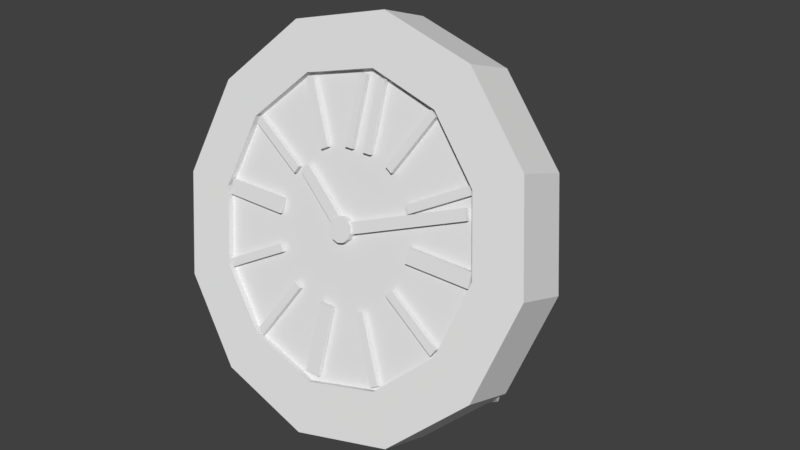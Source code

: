 # Source: StandingClock.blend  (saved by Blender 2.79.0; exported with 4.5.12 LTS)
import bpy
from mathutils import Matrix  # noqa: F401  (used for matrix-valued properties, if any)

bpy.ops.wm.read_factory_settings(use_empty=True)
scene = bpy.context.scene
scene.name = 'Scene'

# ---- collections
col_collection_1 = bpy.data.collections.new('Collection 1'); scene.collection.children.link(col_collection_1)

# ---- materials (node trees are filled in below, after node groups)
mat_material_002 = bpy.data.materials.new('Material.002')
mat_material_002.alpha_threshold = 0.0
mat_material_002.use_transparent_shadow = False
mat_material_002.roughness = 0.5
mat_material_001 = bpy.data.materials.new('Material.001')
mat_material_001.alpha_threshold = 0.0
mat_material_001.use_transparent_shadow = False
mat_material_001.roughness = 0.5
mat_material_003 = bpy.data.materials.new('Material.003')
mat_material_003.alpha_threshold = 0.0
mat_material_003.use_transparent_shadow = False
mat_material_003.roughness = 0.5

# ---- material node trees

# ---- world
world_world = bpy.data.worlds.new('World'); scene.world = world_world
world_world.color = (0.05088, 0.05088, 0.05088)
world_world.use_sun_shadow = False
world_world.sun_shadow_jitter_overblur = 0.0
world_world.cycles.sampling_method = 'MANUAL'

# ---- meshes
me_circle_002 = bpy.data.meshes.new('Circle.002')
me_circle_002.from_pydata([(0.0, 1.0, 0.0), (-0.5, 0.866, 0.0), (-0.866, 0.5, 0.0), (-1.0, -4.371e-08, 0.0), (-0.866, -0.5, 0.0), (-0.5, -0.866, 0.0), (-1.51e-07, -1.0, 0.0), (0.5, -0.866, 0.0), (0.866, -0.5, 0.0), (1.0, -4.649e-07, 0.0), (0.866, 0.5, 0.0), (0.5, 0.866, 0.0), (-0.3712, 0.643, 0.0), (-3.576e-08, 0.7424, 0.0), (-0.643, 0.3712, 0.0), (-0.7424, -2.782e-08, 0.0), (-0.643, -0.3712, 0.0), (-0.3712, -0.643, 0.0), (-1.192e-07, -0.7424, 0.0), (0.3712, -0.643, 0.0), (0.643, -0.3712, 0.0), (0.7424, -3.417e-07, 0.0), (0.643, 0.3712, 0.0), (0.3712, 0.643, 0.0), (-0.3712, 0.643, 0.3408), (-3.576e-08, 0.7424, 0.3408), (-0.643, 0.3712, 0.3408), (-0.7424, -2.782e-08, 0.3408), (-0.643, -0.3712, 0.3408), (-0.3712, -0.643, 0.3408), (-1.192e-07, -0.7424, 0.3408), (0.3712, -0.643, 0.3408), (0.643, -0.3712, 0.3408), (0.7424, -3.417e-07, 0.3408), (0.643, 0.3712, 0.3408), (0.3712, 0.643, 0.3408), (-0.5, 0.866, 0.3408), (0.0, 1.0, 0.3408), (-0.866, 0.5, 0.3408), (-1.0, -4.371e-08, 0.3408), (-0.866, -0.5, 0.3408), (-0.5, -0.866, 0.3408), (-1.51e-07, -1.0, 0.3408), (0.5, -0.866, 0.3408), (0.866, -0.5, 0.3408), (1.0, -4.649e-07, 0.3408), (0.866, 0.5, 0.3408), (0.5, 0.866, 0.3408), (-7.748e-08, -3.457e-06, 0.3408), (-0.3712, 0.643, 0.3883), (-3.576e-08, 0.7424, 0.3883), (-0.643, 0.3712, 0.3883), (-0.7424, -2.782e-08, 0.3883), (-0.643, -0.3712, 0.3883), (-0.3712, -0.643, 0.3883), (-1.192e-07, -0.7424, 0.3883), (0.3712, -0.643, 0.3883), (0.643, -0.3712, 0.3883), (0.7424, -3.417e-07, 0.3883), (0.643, 0.3712, 0.3883), (0.3712, 0.643, 0.3883), (-0.5, 0.866, 0.3883), (0.0, 1.0, 0.3883), (-0.866, 0.5, 0.3883), (-1.0, -4.371e-08, 0.3883), (-0.866, -0.5, 0.3883), (-0.5, -0.866, 0.3883), (-1.51e-07, -1.0, 0.3883), (0.5, -0.866, 0.3883), (0.866, -0.5, 0.3883), (1.0, -4.649e-07, 0.3883), (0.866, 0.5, 0.3883), (0.5, 0.866, 0.3883), (0.03219, 0.7087, 0.3477), (0.03219, 0.7087, 0.3755), (0.07389, 0.7087, 0.3477), (0.07389, 0.7087, 0.3755), (0.03219, 0.3686, 0.3477), (0.03219, 0.3686, 0.3755), (0.07389, 0.3686, 0.3477), (0.07389, 0.3686, 0.3755), (-0.6158, -0.3796, 0.3477), (-0.6158, -0.3796, 0.3755), (-0.6366, -0.3435, 0.3477), (-0.6366, -0.3435, 0.3755), (-0.3212, -0.2095, 0.3477), (-0.3212, -0.2095, 0.3755), (-0.3421, -0.1734, 0.3477), (-0.3421, -0.1734, 0.3755), (-0.3435, -0.6366, 0.3477), (-0.3435, -0.6366, 0.3755), (-0.3796, -0.6158, 0.3477), (-0.3796, -0.6158, 0.3755), (-0.1734, -0.3421, 0.3477), (-0.1734, -0.3421, 0.3755), (-0.2095, -0.3212, 0.3477), (-0.2095, -0.3212, 0.3755), (0.3796, -0.6158, 0.3477), (0.3796, -0.6158, 0.3755), (0.3435, -0.6366, 0.3477), (0.3435, -0.6366, 0.3755), (0.2095, -0.3212, 0.3477), (0.2095, -0.3212, 0.3755), (0.1734, -0.3421, 0.3477), (0.1734, -0.3421, 0.3755), (0.6366, -0.3435, 0.3477), (0.6366, -0.3435, 0.3755), (0.6158, -0.3796, 0.3477), (0.6158, -0.3796, 0.3755), (0.3421, -0.1734, 0.3477), (0.3421, -0.1734, 0.3755), (0.3212, -0.2095, 0.3477), (0.3212, -0.2095, 0.3755), (0.6158, 0.3796, 0.3477), (0.6158, 0.3796, 0.3755), (0.6366, 0.3435, 0.3477), (0.6366, 0.3435, 0.3755), (0.3212, 0.2095, 0.3477), (0.3212, 0.2095, 0.3755), (0.3421, 0.1734, 0.3477), (0.3421, 0.1734, 0.3755), (0.3435, 0.6366, 0.3477), (0.3435, 0.6366, 0.3755), (0.3796, 0.6158, 0.3477), (0.3796, 0.6158, 0.3755), (0.1734, 0.3421, 0.3477), (0.1734, 0.3421, 0.3755), (0.2095, 0.3212, 0.3477), (0.2095, 0.3212, 0.3755), (-0.3796, 0.6158, 0.3477), (-0.3796, 0.6158, 0.3755), (-0.3435, 0.6366, 0.3477), (-0.3435, 0.6366, 0.3755), (-0.2095, 0.3212, 0.3477), (-0.2095, 0.3212, 0.3755), (-0.1734, 0.3421, 0.3477), (-0.1734, 0.3421, 0.3755), (-0.6366, 0.3435, 0.3477), (-0.6366, 0.3435, 0.3755), (-0.6158, 0.3796, 0.3477), (-0.6158, 0.3796, 0.3755), (-0.3421, 0.1734, 0.3477), (-0.3421, 0.1734, 0.3755), (-0.3212, 0.2095, 0.3477), (-0.3212, 0.2095, 0.3755), (0.3846, -0.03707, 0.3477), (0.3846, -0.03707, 0.3755), (0.3846, 0.03707, 0.3477), (0.3846, 0.03707, 0.3755), (0.7248, -0.03707, 0.3477), (0.7248, -0.03707, 0.3755), (0.7248, 0.03707, 0.3477), (0.7248, 0.03707, 0.3755), (-0.7231, -0.03707, 0.3477), (-0.7231, -0.03707, 0.3755), (-0.7231, 0.03707, 0.3477), (-0.7231, 0.03707, 0.3755), (-0.3829, -0.03707, 0.3477), (-0.3829, -0.03707, 0.3755), (-0.3829, 0.03707, 0.3477), (-0.3829, 0.03707, 0.3755), (-0.07392, 0.7087, 0.3477), (-0.07392, 0.7087, 0.3755), (-0.03222, 0.7087, 0.3477), (-0.03222, 0.7087, 0.3755), (-0.07392, 0.3686, 0.3477), (-0.07392, 0.3686, 0.3755), (-0.03222, 0.3686, 0.3477), (-0.03222, 0.3686, 0.3755), (-0.03817, -0.3619, 0.3477), (-0.03817, -0.3619, 0.3755), (0.03817, -0.3619, 0.3477), (0.03817, -0.3619, 0.3755), (-0.03817, -0.702, 0.3477), (-0.03817, -0.702, 0.3755), (0.03817, -0.702, 0.3477), (0.03817, -0.702, 0.3755), (0.01655, 0.02219, 0.3477), (0.01655, 0.02219, 0.3755), (-0.01646, -0.02226, 0.3477), (-0.01646, -0.02226, 0.3755), (-0.2716, 0.2361, 0.3477), (-0.2716, 0.2361, 0.3755), (-0.3046, 0.1917, 0.3477), (-0.3046, 0.1917, 0.3755), (0.01044, -0.02564, 0.3477), (0.01044, -0.02564, 0.3755), (-0.01064, 0.02556, 0.3477), (-0.01064, 0.02556, 0.3755), (0.6448, 0.2355, 0.3477), (0.6448, 0.2355, 0.3755), (0.6237, 0.2867, 0.3477), (0.6237, 0.2867, 0.3755), (3.725e-09, 0.0623, 0.3294), (-0.03115, 0.05395, 0.3294), (-0.05395, 0.03115, 0.3294), (-0.0623, 0.0, 0.3294), (-0.05395, -0.03115, 0.3294), (-0.03115, -0.05395, 0.3294), (-7.451e-09, -0.0623, 0.3294), (0.03115, -0.05395, 0.3294), (0.05395, -0.03115, 0.3294), (0.0623, -5.96e-08, 0.3294), (0.05395, 0.03115, 0.3294), (0.03115, 0.05395, 0.3294), (-0.03115, 0.05395, 0.3874), (3.725e-09, 0.0623, 0.3874), (-0.05395, 0.03115, 0.3874), (-0.0623, 0.0, 0.3874), (-0.05395, -0.03115, 0.3874), (-0.03115, -0.05395, 0.3874), (-7.451e-09, -0.0623, 0.3874), (0.03115, -0.05395, 0.3874), (0.05395, -0.03115, 0.3874), (0.0623, -5.96e-08, 0.3874), (0.05395, 0.03115, 0.3874), (0.03115, 0.05395, 0.3874), (-0.5145, -0.7189, -0.8422), (-0.5462, -0.7738, -0.7505), (-0.1778, -0.1357, 0.03027), (-0.2094, -0.1905, 0.122), (-0.4347, -0.765, -0.8422), (-0.4664, -0.8199, -0.7505), (-0.09795, -0.1818, 0.03027), (-0.1296, -0.2366, 0.122), (0.4305, -0.765, -0.8422), (0.4622, -0.8199, -0.7505), (0.09376, -0.1818, 0.03027), (0.1254, -0.2366, 0.122), (0.5103, -0.7189, -0.8422), (0.542, -0.7738, -0.7505), (0.1736, -0.1357, 0.03027), (0.2052, -0.1905, 0.122)], [], [(12, 13, 23, 22, 21, 20, 19, 18, 17, 16, 15, 14), (12, 1, 0, 13), (14, 2, 1, 12), (15, 3, 2, 14), (16, 4, 3, 15), (17, 5, 4, 16), (18, 6, 5, 17), (19, 7, 6, 18), (20, 8, 7, 19), (21, 9, 8, 20), (22, 10, 9, 21), (23, 11, 10, 22), (13, 0, 11, 23), (24, 26, 48), (35, 34, 59, 60), (41, 42, 67, 66), (27, 26, 51, 52), (34, 33, 58, 59), (40, 41, 66, 65), (26, 24, 49, 51), (47, 37, 62, 72), (33, 32, 57, 58), (39, 40, 65, 64), (24, 25, 50, 49), (46, 47, 72, 71), (32, 31, 56, 57), (10, 11, 47, 46), (0, 1, 36, 37), (7, 8, 44, 43), (4, 5, 41, 40), (11, 0, 37, 47), (1, 2, 38, 36), (8, 9, 45, 44), (5, 6, 42, 41), (2, 3, 39, 38), (9, 10, 46, 45), (6, 7, 43, 42), (3, 4, 40, 39), (49, 50, 62, 61), (25, 48, 35), (48, 29, 30), (35, 48, 34), (48, 28, 29), (34, 48, 33), (33, 48, 32), (48, 27, 28), (48, 26, 27), (32, 48, 31), (31, 48, 30), (48, 25, 24), (51, 49, 61, 63), (52, 51, 63, 64), (53, 52, 64, 65), (54, 53, 65, 66), (55, 54, 66, 67), (56, 55, 67, 68), (57, 56, 68, 69), (58, 57, 69, 70), (59, 58, 70, 71), (60, 59, 71, 72), (50, 60, 72, 62), (28, 27, 52, 53), (42, 43, 68, 67), (25, 35, 60, 50), (29, 28, 53, 54), (43, 44, 69, 68), (37, 36, 61, 62), (30, 29, 54, 55), (44, 45, 70, 69), (36, 38, 63, 61), (31, 30, 55, 56), (45, 46, 71, 70), (38, 39, 64, 63), (73, 74, 76, 75), (75, 76, 80, 79), (79, 80, 78, 77), (77, 78, 74, 73), (75, 79, 77, 73), (80, 76, 74, 78), (81, 82, 84, 83), (83, 84, 88, 87), (87, 88, 86, 85), (85, 86, 82, 81), (83, 87, 85, 81), (88, 84, 82, 86), (89, 90, 92, 91), (91, 92, 96, 95), (95, 96, 94, 93), (93, 94, 90, 89), (91, 95, 93, 89), (96, 92, 90, 94), (97, 98, 100, 99), (99, 100, 104, 103), (103, 104, 102, 101), (101, 102, 98, 97), (99, 103, 101, 97), (104, 100, 98, 102), (105, 106, 108, 107), (107, 108, 112, 111), (111, 112, 110, 109), (109, 110, 106, 105), (107, 111, 109, 105), (112, 108, 106, 110), (113, 114, 116, 115), (115, 116, 120, 119), (119, 120, 118, 117), (117, 118, 114, 113), (115, 119, 117, 113), (120, 116, 114, 118), (121, 122, 124, 123), (123, 124, 128, 127), (127, 128, 126, 125), (125, 126, 122, 121), (123, 127, 125, 121), (128, 124, 122, 126), (129, 130, 132, 131), (131, 132, 136, 135), (135, 136, 134, 133), (133, 134, 130, 129), (131, 135, 133, 129), (136, 132, 130, 134), (137, 138, 140, 139), (139, 140, 144, 143), (143, 144, 142, 141), (141, 142, 138, 137), (139, 143, 141, 137), (144, 140, 138, 142), (145, 146, 148, 147), (147, 148, 152, 151), (151, 152, 150, 149), (149, 150, 146, 145), (147, 151, 149, 145), (152, 148, 146, 150), (153, 154, 156, 155), (155, 156, 160, 159), (159, 160, 158, 157), (157, 158, 154, 153), (155, 159, 157, 153), (160, 156, 154, 158), (161, 162, 164, 163), (163, 164, 168, 167), (167, 168, 166, 165), (165, 166, 162, 161), (163, 167, 165, 161), (168, 164, 162, 166), (169, 170, 172, 171), (171, 172, 176, 175), (175, 176, 174, 173), (173, 174, 170, 169), (171, 175, 173, 169), (176, 172, 170, 174), (177, 178, 180, 179), (179, 180, 184, 183), (183, 184, 182, 181), (181, 182, 178, 177), (179, 183, 181, 177), (184, 180, 178, 182), (185, 186, 188, 187), (187, 188, 192, 191), (191, 192, 190, 189), (189, 190, 186, 185), (187, 191, 189, 185), (192, 188, 186, 190), (194, 193, 204, 203, 202, 201, 200, 199, 198, 197, 196, 195), (205, 207, 208, 209, 210, 211, 212, 213, 214, 215, 216, 206), (196, 197, 209, 208), (203, 204, 216, 215), (193, 194, 205, 206), (200, 201, 213, 212), (197, 198, 210, 209), (204, 193, 206, 216), (194, 195, 207, 205), (201, 202, 214, 213), (198, 199, 211, 210), (195, 196, 208, 207), (202, 203, 215, 214), (199, 200, 212, 211), (217, 218, 220, 219), (219, 220, 224, 223), (223, 224, 222, 221), (221, 222, 218, 217), (219, 223, 221, 217), (224, 220, 218, 222), (225, 226, 228, 227), (227, 228, 232, 231), (231, 232, 230, 229), (229, 230, 226, 225), (227, 231, 229, 225), (232, 228, 226, 230)])
me_circle_002.polygons.foreach_set('material_index', [0, 0, 0, 0, 0, 0, 0, 0, 0, 0, 0, 0, 0, 0, 0, 0, 0, 0, 0, 0, 0, 0, 0, 0, 0, 0, 0, 0, 0, 0, 0, 0, 0, 0, 0, 0, 0, 0, 0, 0, 0, 0, 0, 0, 0, 0, 0, 0, 0, 0, 0, 0, 0, 0, 0, 0, 0, 0, 0, 0, 0, 0, 0, 0, 0, 0, 0, 0, 0, 0, 0, 0, 0, 1, 1, 1, 1, 1, 1, 1, 1, 1, 1, 1, 1, 1, 1, 1, 1, 1, 1, 1, 1, 1, 1, 1, 1, 1, 1, 1, 1, 1, 1, 1, 1, 1, 1, 1, 1, 1, 1, 1, 1, 1, 1, 1, 1, 1, 1, 1, 1, 1, 1, 1, 1, 1, 1, 1, 1, 1, 1, 1, 1, 1, 1, 1, 1, 1, 1, 1, 1, 1, 1, 1, 1, 1, 1, 1, 1, 1, 1, 1, 1, 1, 1, 1, 1, 1, 1, 1, 1, 1, 1, 1, 1, 1, 1, 1, 1, 1, 1, 1, 1, 1, 1, 1, 1, 2, 2, 2, 2, 2, 2, 2, 2, 2, 2, 2, 2])
me_circle_002.materials.append(mat_material_002)
me_circle_002.materials.append(mat_material_001)
me_circle_002.materials.append(mat_material_003)
me_circle_002.use_remesh_preserve_volume = False
me_circle_002.use_remesh_preserve_attributes = False
me_circle_002.use_mirror_vertex_groups = False
me_circle_002.update()

# ---- objects
ob_circle = bpy.data.objects.new('Circle', me_circle_002)

# ---- transforms, parenting, visibility, modifiers, constraints
ob_circle.location = (0.0, 0.0, 0.8729)
ob_circle.rotation_euler = (1.245, 2.104e-16, 1.509e-16)
ob_circle.scale = (1.0, 1.0, 0.7301)
ob_circle.lineart.crease_threshold = 0.0

# ---- collection membership
col_collection_1.objects.link(ob_circle)

# ---- scene / render settings (as saved in the file)
scene.frame_start = 1; scene.frame_end = 250; scene.frame_set(1)
scene.render.engine = 'BLENDER_EEVEE_NEXT'
scene.render.resolution_percentage = 50
scene.render.dither_intensity = 0.0
scene.cycles.use_denoising = False
scene.cycles.samples = 128
scene.cycles.sampling_pattern = 'TABULATED_SOBOL'
scene.cycles.use_adaptive_sampling = False
scene.cycles.use_light_tree = False
scene.cycles.blur_glossy = 0.0
scene.cycles.sample_clamp_indirect = 0.0
scene.view_settings.view_transform = 'Standard'
bpy.context.view_layer.update()

# ---- added for rendering (the .blend has no active camera and no usable light): camera, sun
cam_auto = bpy.data.cameras.new('AutoCamera')
cam_auto.lens = 50.0
cam_auto.sensor_width = 36.0
cam_auto.clip_end = 1000.0
ob_auto_camera = bpy.data.objects.new('AutoCamera', cam_auto)
scene.collection.objects.link(ob_auto_camera)
ob_auto_camera.location = (3.06691, -3.5233, 3.27335)
ob_auto_camera.rotation_euler = (1.09748, -7.21219e-08, 0.694738)
scene.camera = ob_auto_camera
light_auto_sun = bpy.data.lights.new('AutoSun', 'SUN')
light_auto_sun.energy = 3.0
light_auto_sun.angle = 0.0523599
ob_auto_sun = bpy.data.objects.new('AutoSun', light_auto_sun)
scene.collection.objects.link(ob_auto_sun)
ob_auto_sun.rotation_euler = (0.872665, 0.174533, 0.523599)
bpy.context.view_layer.update()
